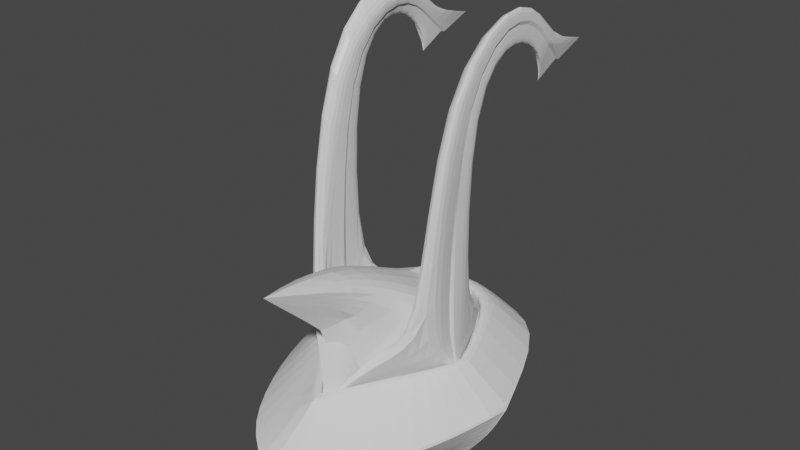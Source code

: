 # Source: blend.blend  (saved by Blender 3.2.14; exported with 4.5.12 LTS)
import bpy
from mathutils import Matrix  # noqa: F401  (used for matrix-valued properties, if any)

bpy.ops.wm.read_factory_settings(use_empty=True)
scene = bpy.context.scene
scene.name = 'Scene'

# ---- collections
col_collection = bpy.data.collections.new('Collection'); scene.collection.children.link(col_collection)

# ---- materials (node trees are filled in below, after node groups)
mat_material = bpy.data.materials.new('Material')
mat_material.alpha_threshold = 0.0
mat_material.use_transparent_shadow = False
mat_material.line_color = (0.0, 0.0, 0.0, 1.0)

# ---- material node trees
mat_material.use_nodes = True; mat_material.node_tree.nodes.clear()
_N = mat_material.node_tree.nodes; _L = mat_material.node_tree.links
n0 = _N.new('ShaderNodeOutputMaterial'); n0.name = 'Material Output'; n0.location = (300, 300)
n1 = _N.new('ShaderNodeBsdfPrincipled'); n1.name = 'Principled BSDF'; n1.location = (10, 300)
n1.distribution = 'GGX'
n1.subsurface_method = 'RANDOM_WALK_SKIN'
n1.inputs[2].default_value = 0.4
n1.inputs[3].default_value = 1.45
n1.inputs[27].default_value = (0.0, 0.0, 0.0, 1.0)
n1.inputs[28].default_value = 1.0
_L.new(n1.outputs[0], n0.inputs[0])
n0.is_active_output = True

# ---- world
world_world = bpy.data.worlds.new('World'); scene.world = world_world
world_world.use_nodes = True; world_world.node_tree.nodes.clear()
_N = world_world.node_tree.nodes; _L = world_world.node_tree.links
n0 = _N.new('ShaderNodeOutputWorld'); n0.name = 'World Output'; n0.location = (300, 300)
n1 = _N.new('ShaderNodeBackground'); n1.name = 'Background'; n1.location = (10, 300)
n1.inputs[0].default_value = (0.05088, 0.05088, 0.05088, 1.0)
_L.new(n1.outputs[0], n0.inputs[0])
n0.is_active_output = True
world_world.color = (0.05088, 0.05088, 0.05088)
world_world.use_sun_shadow = False
world_world.sun_shadow_jitter_overblur = 0.0

# ---- meshes
me_cube = bpy.data.meshes.new('Cube')
me_cube.from_pydata([(2.145, 1.014, 1.078), (2.166, -0.9367, 1.35), (2.136, 2.715, 8.626), (2.166, 3.055, 10.02), (2.166, -0.1915, 8.628), (2.136, 0.8937, 7.624), (2.136, 3.865, 7.81), (2.166, 4.436, 8.044), (1.931, 4.022, 7.046), (1.928, 5.942, 7.724), (1.726, 1.033, 1.103), (1.689, -0.9223, 1.362), (1.919, 2.73, 8.637), (1.689, 3.069, 9.453), (1.689, -0.1771, 8.059), (1.726, 0.9081, 7.636), (1.919, 3.88, 7.822), (1.689, 4.45, 8.056), (2.166, 2.882, 9.412), (2.136, 2.842, 9.247), (1.948, 0.1145, 1.206), (2.076, 0.2219, 1.296), (2.037, 0.4781, 8.11), (2.166, 0.3719, 8.107), (2.108, 4.042, 8.072), (2.166, 4.182, 8.041), (1.931, 4.779, 7.414), (1.928, 4.924, 7.365), (1.85, 2.851, 9.03), (1.8, 2.902, 9.05), (1.726, 0.2396, 1.308), (1.64, 0.1274, 1.223), (1.689, 0.3788, 7.842), (1.726, 0.4999, 7.896), (1.792, 4.189, 7.949), (1.857, 4.064, 7.999), (0.07821, 3.545, 0.2296), (0.107, -2.421, -0.4998), (2.128, 0.5133, -0.2092), (1.651, 0.5029, 0.04023), (0.8375, -0.8677, -0.346), (0.7702, -1.471, 0.6801), (1.053, -1.538, 0.601), (0.5274, -0.9814, -0.2339), (0.5162, -1.003, -0.2378), (1.931, 3.876, 6.975), (1.5, 2.39, 0.04947), (2.092, 4.108, 8.012), (1.39, 2.491, 0.6249), (1.562, 2.51, 0.6053), (2.181, 4.136, 8.083), (1.304, 2.386, 0.1519)], [], [(1, 20, 23, 4), (7, 25, 50, 27, 9), (4, 23, 18, 3), (21, 0, 5, 22), (38, 20, 1), (33, 28, 12, 15), (11, 14, 32, 31), (17, 9, 27, 34), (13, 17, 34, 29), (0, 10, 15, 5), (6, 16, 8), (5, 15, 12, 2), (9, 17, 7), (36, 51, 48), (3, 13, 14, 4), (4, 14, 11, 1), (39, 11, 31), (7, 17, 13, 3), (2, 12, 16, 6), (35, 26, 45, 8, 16), (31, 30, 39), (28, 35, 16, 12), (30, 33, 15, 10), (14, 13, 29, 32), (24, 6, 8, 45, 47), (1, 11, 41, 42), (19, 2, 6, 24), (36, 48, 49), (22, 5, 2, 19), (35, 34, 27, 26), (38, 21, 20), (33, 32, 29, 28), (30, 31, 32, 33), (28, 29, 34, 35), (26, 27, 50, 47), (19, 18, 23, 22), (22, 23, 20, 21), (24, 25, 18, 19), (3, 18, 25, 7), (39, 38, 40, 44, 43), (36, 46, 51), (36, 49, 46), (1, 42, 40, 38), (11, 39, 43, 41), (44, 40, 37), (40, 42, 37), (41, 43, 44, 37), (42, 41, 37), (38, 0, 21), (10, 39, 30), (47, 45, 26), (51, 46, 38, 39), (48, 51, 39, 10), (49, 48, 10, 0), (47, 50, 25, 24), (46, 49, 0, 38)])
_k = {(6, 8): 1.0, (7, 9): 1.0, (8, 16): 1.0, (9, 17): 1.0, (26, 35): 1.0, (26, 27): 1.0, (27, 34): 1.0, (28, 33): 1.0, (29, 32): 1.0, (30, 33): 1.0, (31, 32): 1.0, (28, 35): 1.0, (29, 34): 1.0, (24, 47): 1.0, (27, 50): 1.0, (19, 22): 1.0, (18, 23): 1.0, (21, 22): 1.0, (20, 23): 1.0, (19, 24): 1.0, (18, 25): 1.0, (9, 27): 1.0, (8, 45): 1.0, (11, 31): 1.0, (11, 41): 1.0, (37, 44): 1.0, (36, 49): 1.0, (38, 40): 1.0, (39, 51): 1.0, (21, 38): 1.0, (36, 48): 1.0, (30, 39): 1.0, (20, 38): 1.0, (1, 42): 1.0, (36, 46): 1.0, (31, 39): 1.0, (37, 40): 1.0, (37, 41): 1.0, (37, 42): 1.0, (39, 43): 1.0, (43, 44): 1.0, (26, 45): 1.0, (38, 46): 1.0, (26, 47): 1.0, (10, 48): 1.0, (0, 49): 1.0, (25, 50): 1.0, (36, 51): 1.0}
me_cube.attributes.new('crease_edge', 'FLOAT', 'EDGE').data.foreach_set('value', [_k.get((min(e.vertices), max(e.vertices)), 0.0) for e in me_cube.edges])
_uv = me_cube.uv_layers.new(name='UVMap')
_uv.uv.foreach_set('vector', [0.625, 0.75, 0.625, 0.6154, 0.625, 0.6202, 0.625, 0.75, 0.625, 0.75, 0.625, 0.6386, 0.625, 0.6399, 0.625, 0.6175, 0.625, 0.75, 0.625, 0.75, 0.625, 0.6202, 0.625, 0.6228, 0.625, 0.75, 0.625, 0.6006, 0.625, 0.5, 0.625, 0.5, 0.625, 0.5957, 0.4346, 0.61, 0.625, 0.6154, 0.625, 0.75, 0.625, 0.594, 0.625, 0.5893, 0.625, 0.5, 0.625, 0.5, 0.625, 0.75, 0.625, 0.75, 0.625, 0.6219, 0.625, 0.6158, 0.625, 0.75, 0.625, 0.75, 0.625, 0.6175, 0.625, 0.6354, 0.625, 0.75, 0.625, 0.75, 0.625, 0.6354, 0.625, 0.6267, 0.625, 0.5, 0.625, 0.5, 0.625, 0.5, 0.625, 0.5, 0.625, 0.5, 0.625, 0.5, 0.625, 0.5, 0.625, 0.5, 0.625, 0.5, 0.625, 0.5, 0.625, 0.5, 0.625, 0.75, 0.625, 0.75, 0.625, 0.75, 0.4443, 0.5, 0.4406, 0.5428, 0.5261, 0.5, 0.625, 0.75, 0.625, 0.75, 0.625, 0.75, 0.625, 0.75, 0.625, 0.75, 0.625, 0.75, 0.625, 0.75, 0.625, 0.75, 0.4381, 0.6112, 0.625, 0.75, 0.625, 0.6158, 0.625, 0.75, 0.625, 0.75, 0.625, 0.75, 0.625, 0.75, 0.625, 0.5, 0.625, 0.5, 0.625, 0.5, 0.625, 0.5, 0.625, 0.5805, 0.625, 0.5985, 0.625, 0.481, 0.625, 0.5, 0.625, 0.5, 0.625, 0.6158, 0.625, 0.6002, 0.4367, 0.6044, 0.625, 0.5893, 0.625, 0.5805, 0.625, 0.5, 0.625, 0.5, 0.625, 0.6002, 0.625, 0.594, 0.625, 0.5, 0.625, 0.5, 0.625, 0.75, 0.625, 0.75, 0.625, 0.6267, 0.625, 0.6219, 0.625, 0.5773, 0.625, 0.5, 0.625, 0.5, 0.625, 0.481, 0.625, 0.5792, 0.625, 0.75, 0.625, 0.75, 0.551, 0.75, 0.5432, 0.75, 0.625, 0.5932, 0.625, 0.5, 0.625, 0.5, 0.625, 0.5773, 0.444, 0.5, 0.526, 0.5, 0.5242, 0.5, 0.625, 0.5957, 0.625, 0.5, 0.625, 0.5, 0.625, 0.5932, 0.625, 0.5805, 0.625, 0.6354, 0.625, 0.6175, 0.625, 0.5985, 0.4338, 0.6086, 0.625, 0.6006, 0.625, 0.6154, 0.625, 0.594, 0.625, 0.6219, 0.625, 0.6267, 0.625, 0.5893, 0.625, 0.6002, 0.625, 0.6158, 0.625, 0.6219, 0.625, 0.594, 0.625, 0.5893, 0.625, 0.6267, 0.625, 0.6354, 0.625, 0.5805, 0.625, 0.5985, 0.625, 0.6175, 0.625, 0.6399, 0.625, 0.5792, 0.625, 0.5932, 0.625, 0.6228, 0.625, 0.6202, 0.625, 0.5957, 0.625, 0.5957, 0.625, 0.6202, 0.625, 0.6154, 0.625, 0.6006, 0.625, 0.5773, 0.625, 0.6386, 0.625, 0.6228, 0.625, 0.5932, 0.625, 0.75, 0.625, 0.6228, 0.625, 0.6386, 0.625, 0.75, 0.4381, 0.6112, 0.4346, 0.61, 0.4283, 0.6759, 0.4293, 0.6827, 0.4294, 0.6817, 0.4443, 0.5, 0.4402, 0.542, 0.4406, 0.5428, 0.444, 0.5, 0.5242, 0.5, 0.4401, 0.542, 0.625, 0.75, 0.5424, 0.75, 0.4283, 0.6759, 0.4346, 0.61, 0.625, 0.75, 0.4381, 0.6112, 0.4305, 0.6817, 0.551, 0.75, 0.4293, 0.6827, 0.4283, 0.6759, 0.4211, 0.75, 0.4283, 0.6759, 0.5424, 0.75, 0.4211, 0.75, 0.551, 0.75, 0.4305, 0.6817, 0.4303, 0.6827, 0.4231, 0.75, 0.5432, 0.75, 0.551, 0.75, 0.4231, 0.75, 0.4344, 0.6023, 0.625, 0.5, 0.625, 0.6006, 0.625, 0.5, 0.4353, 0.6042, 0.625, 0.6002, 0.625, 0.5792, 0.625, 0.481, 0.625, 0.5985, 0.4406, 0.5428, 0.4402, 0.542, 0.4344, 0.6023, 0.4353, 0.6042, 0.5261, 0.5, 0.4406, 0.5428, 0.4353, 0.6042, 0.625, 0.5, 0.5242, 0.5, 0.526, 0.5, 0.625, 0.5, 0.625, 0.5, 0.625, 0.5792, 0.625, 0.6399, 0.625, 0.6386, 0.625, 0.5773, 0.4401, 0.542, 0.5242, 0.5, 0.625, 0.5, 0.4344, 0.6023])
me_cube.materials.append(mat_material)
me_cube.use_mirror_vertex_groups = False
me_cube.update()
me_plane = bpy.data.meshes.new('Plane')
me_plane.from_pydata([(0.0, -1.122, 0.03533), (1.262e-29, 4.231, 0.7369), (0.0, -4.644, 4.527), (1.417, -0.1158, 0.0354), (2.379, 1.214, 0.03533), (0.0, -1.988, 0.6734), (0.0, -2.578, 2.565), (0.0, -1.249, 4.302), (0.0, 1.584, 2.909), (2.379, 1.324, 1.721), (1.183, -1.133, 3.773), (0.4059, -1.98, 2.788), (1.063, -0.9, 0.8436), (1.212, 2.693, 0.3793), (1.253, 2.699, 1.256), (5.058e-30, 2.645, 2.497)], [], [(12, 3, 4, 9), (1, 15, 14), (0, 1, 13, 4, 3), (11, 10, 2), (7, 2, 10), (2, 6, 11), (10, 11, 12, 9), (5, 12, 11, 6), (9, 8, 7, 10), (5, 0, 3, 12), (9, 4, 13, 14), (14, 15, 8, 9), (14, 13, 1)])
_k = {(0, 1): 0.47843, (4, 13): 0.47843, (10, 11): 0.10196, (11, 12): 0.78431, (9, 12): 0.10196, (5, 6): 1.0, (5, 12): 0.36471, (6, 11): 0.72157, (8, 9): 0.19216, (0, 5): 1.0, (2, 11): 1.0, (2, 6): 1.0, (8, 15): 0.61569, (4, 9): 0.27059, (2, 7): 1.0, (2, 10): 1.0, (1, 13): 0.47843, (1, 15): 0.61569}
me_plane.attributes.new('crease_edge', 'FLOAT', 'EDGE').data.foreach_set('value', [_k.get((min(e.vertices), max(e.vertices)), 0.0) for e in me_plane.edges])
_uv = me_plane.uv_layers.new(name='UVMap')
_uv.uv.foreach_set('vector', [0.244, 0.0, 1.0, 0.0, 1.0, 1.0, 0.1019, 1.0, 1.0, 1.0, 0.4269, 1.0, 0.5268, 1.0, 1.0, 0.0, 1.0, 1.0, 1.0, 1.0, 1.0, 1.0, 1.0, 0.0, 0.0, 0.0, 0.0, 0.955, 0.0, 0.0, 0.0, 0.9553, 0.0, 0.0, 0.0, 0.955, 0.0, 0.0, 0.0, 0.0, 0.0, 0.0, 0.0, 0.955, 0.0, 0.0, 0.244, 0.0, 0.1019, 1.0, 0.2433, 0.0, 0.244, 0.0, 0.0, 0.0, 0.0, 0.0, 0.1019, 1.0, 0.04364, 1.0, 0.0, 0.9553, 0.0, 0.955, 0.2433, 0.0, 1.0, 0.0, 1.0, 0.0, 0.244, 0.0, 0.1019, 1.0, 1.0, 1.0, 1.0, 1.0, 0.5268, 1.0, 0.5268, 1.0, 0.4269, 1.0, 0.04364, 1.0, 0.1019, 1.0, 0.5268, 1.0, 1.0, 1.0, 1.0, 1.0])
me_plane.update()
me_cube_002 = bpy.data.meshes.new('Cube.002')
me_cube_002.from_pydata([(7.451e-09, -4.689, -0.6483), (7.451e-09, -2.98, 0.5102), (7.451e-09, 5.374, 0.001579), (7.451e-09, 3.676, 1.483), (1.621, -3.805, -0.5912), (1.066, -1.448, 0.7151), (2.186, 4.537, -0.05248), (1.336, 3.533, 1.368), (2.965, -1.251, -0.4262), (3.456, 0.9769, -0.2824), (2.434, 0.5379, 0.9058), (1.869, -0.6061, 0.8963), (0.0, 0.8616, -0.4516), (0.0, -0.9035, -0.5745), (0.0, 3.682, -0.2551), (0.0, -2.927, -0.7154), (7.451e-09, 3.266, 1.421), (1.273, 3.141, 1.321), (1.74, -0.4841, 0.9077), (1.048, -1.225, 0.7462), (7.451e-09, -2.643, 0.5695), (2.234, 0.5179, 0.916), (7.451e-09, 0.4326, 0.8619), (7.451e-09, 3.309, 1.142), (1.261, 3.184, 1.042), (1.728, -0.4413, 0.6281), (0.9345, -1.153, 0.4894), (7.451e-09, -2.6, 0.2899), (7.451e-09, -0.5705, 0.5791), (2.222, 0.5608, 0.6364)], [], [(2, 3, 7, 6), (8, 11, 5, 4), (4, 5, 1, 0), (7, 3, 16, 17), (10, 7, 17, 21), (6, 7, 10, 9), (9, 10, 11, 8), (4, 0, 15), (8, 4, 15, 13), (6, 9, 12, 14), (9, 8, 13, 12), (2, 6, 14), (19, 18, 25, 26), (5, 11, 18, 19), (11, 10, 21, 18), (1, 5, 19, 20), (24, 23, 22, 29), (25, 28, 27, 26), (29, 22, 28, 25), (18, 21, 29, 25), (20, 19, 26, 27), (17, 16, 23, 24), (21, 17, 24, 29)])
_k = {(0, 1): 0.35294, (2, 6): 1.0, (3, 7): 0.17255, (6, 7): 0.17255, (6, 9): 1.0, (5, 11): 0.62353, (0, 4): 1.0, (1, 5): 0.62353, (4, 8): 1.0, (8, 9): 1.0, (7, 10): 0.41569, (10, 11): 0.62353, (10, 21): 0.40392, (9, 10): 0.4, (16, 17): 0.17255, (18, 19): 0.62353, (19, 20): 0.62353, (17, 21): 0.41569, (18, 21): 0.62353, (20, 27): 0.81961, (1, 20): 0.81961, (23, 24): 0.46667, (25, 26): 0.62353, (26, 27): 0.62353, (24, 29): 0.41569, (25, 29): 0.62353, (22, 29): 0.4, (21, 29): 0.40392}
me_cube_002.attributes.new('crease_edge', 'FLOAT', 'EDGE').data.foreach_set('value', [_k.get((min(e.vertices), max(e.vertices)), 0.0) for e in me_cube_002.edges])
_uv = me_cube_002.uv_layers.new(name='UVMap')
_uv.uv.foreach_set('vector', [0.375, 0.25, 0.625, 0.25, 0.625, 0.5, 0.375, 0.5, 0.375, 0.6658, 0.625, 0.6658, 0.625, 0.75, 0.375, 0.75, 0.375, 0.75, 0.625, 0.75, 0.625, 1.0, 0.375, 1.0, 0.625, 0.5, 0.625, 0.25, 0.625, 0.25, 0.625, 0.5, 0.625, 0.5824, 0.625, 0.5, 0.625, 0.5, 0.625, 0.5824, 0.375, 0.5, 0.625, 0.5, 0.625, 0.5824, 0.375, 0.5824, 0.375, 0.5824, 0.625, 0.5824, 0.625, 0.6658, 0.375, 0.6658, 0.375, 0.75, 0.375, 1.0, 0.375, 0.75, 0.375, 0.6658, 0.375, 0.75, 0.375, 0.75, 0.375, 0.6658, 0.375, 0.5, 0.375, 0.5824, 0.375, 0.5824, 0.375, 0.5, 0.375, 0.5824, 0.375, 0.6658, 0.375, 0.6658, 0.375, 0.5824, 0.375, 0.25, 0.375, 0.5, 0.375, 0.25, 0.625, 0.75, 0.625, 0.6658, 0.625, 0.6658, 0.625, 0.75, 0.625, 0.75, 0.625, 0.6658, 0.625, 0.6658, 0.625, 0.75, 0.625, 0.6658, 0.625, 0.5824, 0.625, 0.5824, 0.625, 0.6658, 0.625, 1.0, 0.625, 0.75, 0.625, 0.75, 0.625, 1.0, 0.625, 0.5, 0.875, 0.5, 0.875, 0.5824, 0.625, 0.5824, 0.625, 0.6658, 0.875, 0.6658, 0.875, 0.75, 0.625, 0.75, 0.625, 0.5824, 0.875, 0.5824, 0.875, 0.6658, 0.625, 0.6658, 0.625, 0.6658, 0.625, 0.5824, 0.625, 0.5824, 0.625, 0.6658, 0.625, 1.0, 0.625, 0.75, 0.625, 0.75, 0.625, 1.0, 0.625, 0.5, 0.625, 0.25, 0.625, 0.25, 0.625, 0.5, 0.625, 0.5824, 0.625, 0.5, 0.625, 0.5, 0.625, 0.5824])
me_cube_002.update()
me_cube_001 = bpy.data.meshes.new('Cube.001')
me_cube_001.from_pydata([(0.0, -0.888, -0.9868), (0.0, -0.6777, 2.0), (0.0, 1.51, -1.046), (0.0, 0.1154, 2.457), (0.676, -0.1376, -1.046), (0.2046, -0.1361, 2.457), (0.3941, 1.51, -1.046), (0.2046, 0.1154, 2.457), (0.0, -0.7652, 0.7056), (0.0, 0.8125, 0.7056), (1.055, 0.8125, 0.7056), (0.6122, -0.1369, 0.7056)], [], [(9, 3, 7, 10), (10, 7, 5, 11), (11, 5, 1, 8), (2, 6, 4, 0), (7, 3, 1, 5), (4, 11, 8, 0), (6, 10, 11, 4), (2, 9, 10, 6)])
_k = {(0, 4): 0.5098}
me_cube_001.attributes.new('crease_edge', 'FLOAT', 'EDGE').data.foreach_set('value', [_k.get((min(e.vertices), max(e.vertices)), 0.0) for e in me_cube_001.edges])
_uv = me_cube_001.uv_layers.new(name='UVMap')
_uv.uv.foreach_set('vector', [0.5, 0.25, 0.625, 0.25, 0.625, 0.5, 0.5, 0.5, 0.5, 0.5, 0.625, 0.5, 0.625, 0.75, 0.5, 0.75, 0.5, 0.75, 0.625, 0.75, 0.625, 1.0, 0.5, 1.0, 0.125, 0.5, 0.375, 0.5, 0.375, 0.75, 0.125, 0.75, 0.625, 0.5, 0.875, 0.5, 0.875, 0.75, 0.625, 0.75, 0.375, 0.75, 0.5, 0.75, 0.5, 1.0, 0.375, 1.0, 0.375, 0.5, 0.5, 0.5, 0.5, 0.75, 0.375, 0.75, 0.375, 0.25, 0.5, 0.25, 0.5, 0.5, 0.375, 0.5])
me_cube_001.update()
me_cube_003 = bpy.data.meshes.new('Cube.003')
me_cube_003.from_pydata([(0.0, -4.689, -0.6483), (0.0, -2.76, -0.3857), (1.621, -3.805, -0.5912), (0.0, -1.229, -0.288), (2.965, -1.251, -0.4262), (3.456, 0.8981, -0.2824), (5.96e-08, 0.6751, -0.1817), (5.96e-08, -0.3896, -0.2159), (0.0, -0.746, -1.73), (0.0, -2.737, -2.263), (2.236, 0.5106, -2.263), (0.9249, -2.218, -2.263), (0.0, 0.5106, -2.263), (1.712, -0.7184, -1.641), (3.047, 0.7044, -1.273), (2.339, -0.9847, -1.345), (0.0, -3.318, -1.456), (1.273, -3.011, -1.427), (0.0, 0.7044, -1.273)], [], [(4, 7, 3, 2), (2, 3, 1, 0), (14, 15, 13, 10), (5, 6, 7, 4), (8, 13, 11, 9), (12, 10, 13, 8), (15, 17, 11, 13), (17, 16, 9, 11), (2, 0, 16, 17), (4, 2, 17, 15), (5, 4, 15, 14), (14, 10, 12, 18), (5, 14, 18, 6)])
_k = {(0, 1): 0.35294, (3, 7): 0.62353, (0, 2): 1.0, (1, 3): 0.62353, (2, 4): 1.0, (4, 5): 1.0, (6, 7): 0.62353, (5, 14): 1.0, (5, 6): 1.0, (8, 9): 0.35294, (9, 11): 1.0, (11, 13): 1.0, (10, 13): 1.0, (10, 12): 1.0, (10, 14): 1.0}
me_cube_003.attributes.new('crease_edge', 'FLOAT', 'EDGE').data.foreach_set('value', [_k.get((min(e.vertices), max(e.vertices)), 0.0) for e in me_cube_003.edges])
_uv = me_cube_003.uv_layers.new(name='UVMap')
_uv.uv.foreach_set('vector', [0.375, 0.6658, 0.625, 0.6658, 0.625, 0.75, 0.375, 0.75, 0.375, 0.75, 0.625, 0.75, 0.625, 1.0, 0.375, 1.0, 0.375, 0.5824, 0.375, 0.6658, 0.375, 0.6658, 0.375, 0.5824, 0.375, 0.5824, 0.625, 0.5824, 0.625, 0.6658, 0.375, 0.6658, 0.125, 0.6658, 0.375, 0.6658, 0.375, 0.75, 0.125, 0.75, 0.125, 0.5824, 0.375, 0.5824, 0.375, 0.6658, 0.125, 0.6658, 0.375, 0.6658, 0.375, 0.75, 0.375, 0.75, 0.375, 0.6658, 0.375, 0.75, 0.375, 1.0, 0.375, 1.0, 0.375, 0.75, 0.375, 0.75, 0.375, 1.0, 0.375, 1.0, 0.375, 0.75, 0.375, 0.6658, 0.375, 0.75, 0.375, 0.75, 0.375, 0.6658, 0.375, 0.5824, 0.375, 0.6658, 0.375, 0.6658, 0.375, 0.5824, 0.375, 0.5824, 0.375, 0.5824, 0.375, 0.5824, 0.375, 0.5824, 0.375, 0.5824, 0.375, 0.5824, 0.375, 0.5824, 0.375, 0.5824])
me_cube_003.update()
me_cube_004 = bpy.data.meshes.new('Cube.004')
me_cube_004.from_pydata([(5.96e-08, 5.374, 0.001579), (5.96e-08, 3.744, 0.02587), (2.186, 4.537, -0.05248), (3.456, 0.9769, -0.2824), (5.96e-08, 0.9769, -0.2824), (1.448, 2.679, -2.263), (5.96e-08, 3.171, -2.263), (2.236, 0.5894, -2.263), (5.96e-08, 0.5894, -2.263), (3.047, 0.7831, -1.273), (1.817, 3.608, -1.158), (5.96e-08, 4.272, -1.131), (5.96e-08, 0.7831, -1.273)], [], [(0, 1, 2), (11, 10, 5, 6), (2, 1, 4, 3), (6, 5, 7, 8), (10, 9, 7, 5), (2, 3, 9, 10), (0, 2, 10, 11), (7, 9, 12, 8), (9, 3, 4, 12)])
_k = {(0, 2): 1.0, (2, 3): 1.0, (3, 9): 1.0, (3, 4): 1.0, (5, 6): 1.0, (5, 7): 1.0, (7, 8): 1.0, (7, 9): 1.0, (1, 2): 0.17255, (1, 4): 0.41569}
me_cube_004.attributes.new('crease_edge', 'FLOAT', 'EDGE').data.foreach_set('value', [_k.get((min(e.vertices), max(e.vertices)), 0.0) for e in me_cube_004.edges])
_uv = me_cube_004.uv_layers.new(name='UVMap')
_uv.uv.foreach_set('vector', [0.375, 0.25, 0.625, 0.5, 0.375, 0.5, 0.375, 0.25, 0.375, 0.5, 0.375, 0.5, 0.375, 0.25, 0.375, 0.5, 0.625, 0.5, 0.625, 0.5824, 0.375, 0.5824, 0.125, 0.5, 0.375, 0.5, 0.375, 0.5824, 0.125, 0.5824, 0.375, 0.5, 0.375, 0.5824, 0.375, 0.5824, 0.375, 0.5, 0.375, 0.5, 0.375, 0.5824, 0.375, 0.5824, 0.375, 0.5, 0.375, 0.25, 0.375, 0.5, 0.375, 0.5, 0.375, 0.25, 0.375, 0.5824, 0.375, 0.5824, 0.375, 0.5824, 0.375, 0.5824, 0.375, 0.5824, 0.375, 0.5824, 0.375, 0.5824, 0.375, 0.5824])
me_cube_004.update()

# ---- objects
ob_cube = bpy.data.objects.new('Cube', me_cube)
ob_plane = bpy.data.objects.new('Plane', me_plane)
ob_cube_001 = bpy.data.objects.new('Cube.001', me_cube_002)
ob_gem = bpy.data.objects.new('GEM', me_cube_001)
ob_cube_003 = bpy.data.objects.new('Cube.003', me_cube_003)
ob_cube_002 = bpy.data.objects.new('Cube.002', me_cube_004)

# ---- transforms, parenting, visibility, modifiers, constraints
ob_cube.location = (0.0, 0.0, 8.259)
ob_cube.lock_rotations_4d = False
ob_cube.empty_display_type = 'ARROWS'
ob_cube.lineart.crease_threshold = 0.0
_m = ob_cube.modifiers.new('Mirror', 'MIRROR')
_m = ob_cube.modifiers.new('Subdivision', 'SUBSURF')
_m.levels = 4
ob_plane.location = (1.678e-15, -0.1432, 7.558)
ob_plane.scale = (0.9197, 0.9197, 0.9197)
_m = ob_plane.modifiers.new('Mirror', 'MIRROR')
_m = ob_plane.modifiers.new('Subdivision', 'SUBSURF')
_m.levels = 4
ob_cube_001.location = (0.0, 0.0, 7.439)
_m = ob_cube_001.modifiers.new('Mirror', 'MIRROR')
_m = ob_cube_001.modifiers.new('Subdivision', 'SUBSURF')
_m.levels = 5
ob_gem.location = (0.0, -2.009, 8.29)
ob_gem.scale = (0.6328, 0.6328, 0.6328)
_m = ob_gem.modifiers.new('Subdivision', 'SUBSURF')
_m.levels = 5
_m = ob_gem.modifiers.new('Mirror', 'MIRROR')
ob_cube_003.location = (0.0, 0.0, 7.36)
_m = ob_cube_003.modifiers.new('Mirror', 'MIRROR')
_m = ob_cube_003.modifiers.new('Subdivision', 'SUBSURF')
_m.levels = 5
ob_cube_002.location = (0.0, 0.0, 7.36)
_m = ob_cube_002.modifiers.new('Mirror', 'MIRROR')
_m = ob_cube_002.modifiers.new('Subdivision', 'SUBSURF')
_m.levels = 5

# ---- collection membership
col_collection.objects.link(ob_cube)
col_collection.objects.link(ob_plane)
col_collection.objects.link(ob_cube_001)
col_collection.objects.link(ob_gem)
col_collection.objects.link(ob_cube_003)
col_collection.objects.link(ob_cube_002)

# ---- scene / render settings (as saved in the file)
scene.frame_start = 1; scene.frame_end = 250; scene.frame_set(72)
scene.render.engine = 'BLENDER_EEVEE_NEXT'
scene.cycles.sampling_pattern = 'TABULATED_SOBOL'
scene.cycles.use_light_tree = False
scene.view_settings.view_transform = 'Filmic'
bpy.context.view_layer.update()

# ---- added for rendering (the .blend has no active camera and no usable light): camera, sun
cam_auto = bpy.data.cameras.new('AutoCamera')
cam_auto.lens = 50.0
cam_auto.sensor_width = 36.0
cam_auto.clip_end = 1000.0
ob_auto_camera = bpy.data.objects.new('AutoCamera', cam_auto)
scene.collection.objects.link(ob_auto_camera)
ob_auto_camera.location = (16.9246, -19.683, 25.2282)
ob_auto_camera.rotation_euler = (1.09748, -7.21219e-08, 0.694738)
scene.camera = ob_auto_camera
light_auto_sun = bpy.data.lights.new('AutoSun', 'SUN')
light_auto_sun.energy = 3.0
light_auto_sun.angle = 0.0523599
ob_auto_sun = bpy.data.objects.new('AutoSun', light_auto_sun)
scene.collection.objects.link(ob_auto_sun)
ob_auto_sun.rotation_euler = (0.872665, 0.174533, 0.523599)
bpy.context.view_layer.update()
